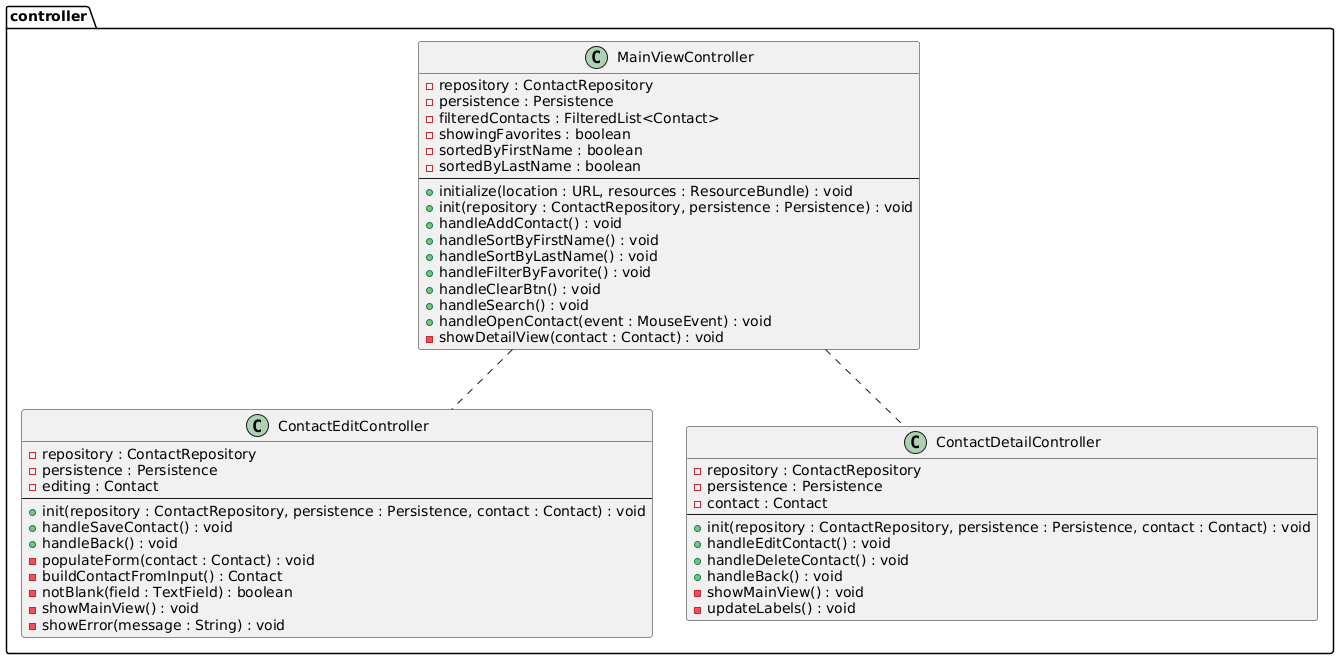

The diagram above was rendered by PlantUML. Its source (embedded in the PNG):
@startuml
' ===========================
' PACKAGE: CONTROLLER
' ===========================
package controller {
    class MainViewController {
        - repository : ContactRepository
        - persistence : Persistence
        - filteredContacts : FilteredList<Contact>
        - showingFavorites : boolean
        - sortedByFirstName : boolean
        - sortedByLastName : boolean
        --
        + initialize(location : URL, resources : ResourceBundle) : void
        + init(repository : ContactRepository, persistence : Persistence) : void
        + handleAddContact() : void
        + handleSortByFirstName() : void
        + handleSortByLastName() : void
        + handleFilterByFavorite() : void
        + handleClearBtn() : void
        + handleSearch() : void
        + handleOpenContact(event : MouseEvent) : void
        - showDetailView(contact : Contact) : void
    }

    class ContactEditController {
        - repository : ContactRepository
        - persistence : Persistence
        - editing : Contact
        --
        + init(repository : ContactRepository, persistence : Persistence, contact : Contact) : void
        + handleSaveContact() : void
        + handleBack() : void
        - populateForm(contact : Contact) : void
        - buildContactFromInput() : Contact
        - notBlank(field : TextField) : boolean
        - showMainView() : void
        - showError(message : String) : void
    }

    class ContactDetailController {
        - repository : ContactRepository
        - persistence : Persistence
        - contact : Contact
        --
        + init(repository : ContactRepository, persistence : Persistence, contact : Contact) : void
        + handleEditContact() : void
        + handleDeleteContact() : void
        + handleBack() : void
        - showMainView() : void
        - updateLabels() : void
    }
}


MainViewController .. ContactEditController
MainViewController .. ContactDetailController
@enduml